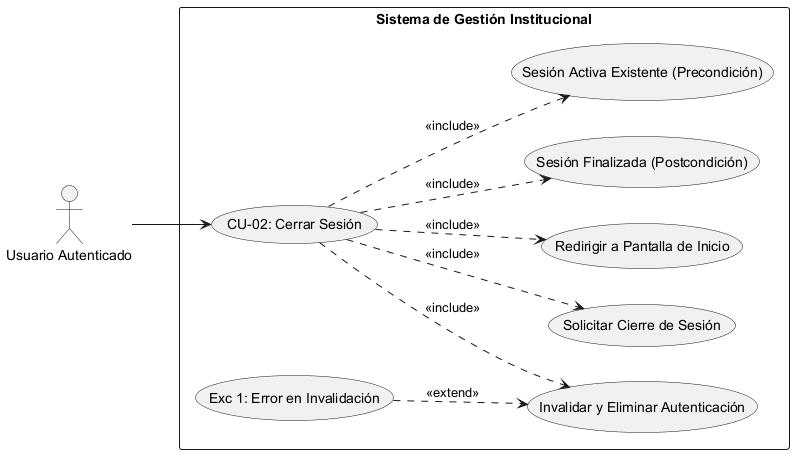

The diagram above was rendered by PlantUML. Its source (embedded in the PNG):
@startuml
left to right direction
skinparam packageStyle rectangle

' Definición de Actor (Generalizado como Usuario Autenticado)
actor "Usuario Autenticado" as User

rectangle "Sistema de Gestión Institucional" {
    
    ' Caso de Uso Principal
    usecase "CU-02: Cerrar Sesión" as CU02
    
    ' --- PRECONDICIÓN ---
    usecase "Sesión Activa Existente (Precondición)" as Precond
    
    ' --- SECUENCIA NORMAL ---
    usecase "Solicitar Cierre de Sesión" as Sec1
    usecase "Invalidar y Eliminar Autenticación" as Sec2
    usecase "Redirigir a Pantalla de Inicio" as Sec3
    
    ' --- POSTCONDICIÓN ---
    usecase "Sesión Finalizada (Postcondición)" as Post
    
    ' --- EXCEPCIONES ---
    usecase "Exc 1: Error en Invalidación" as Exc1

    ' Conexión del Actor al caso raíz
    User --> CU02

    ' Relaciones de Inclusión (Precondición, Secuencia Normal y Postcondición)
    CU02 ..> Precond : <<include>>
    CU02 ..> Sec1 : <<include>>
    CU02 ..> Sec2 : <<include>>
    CU02 ..> Sec3 : <<include>>
    CU02 ..> Post : <<include>>

    ' Relaciones de Extensión (Excepciones)
    Exc1 ..> Sec2 : <<extend>>
}
@enduml